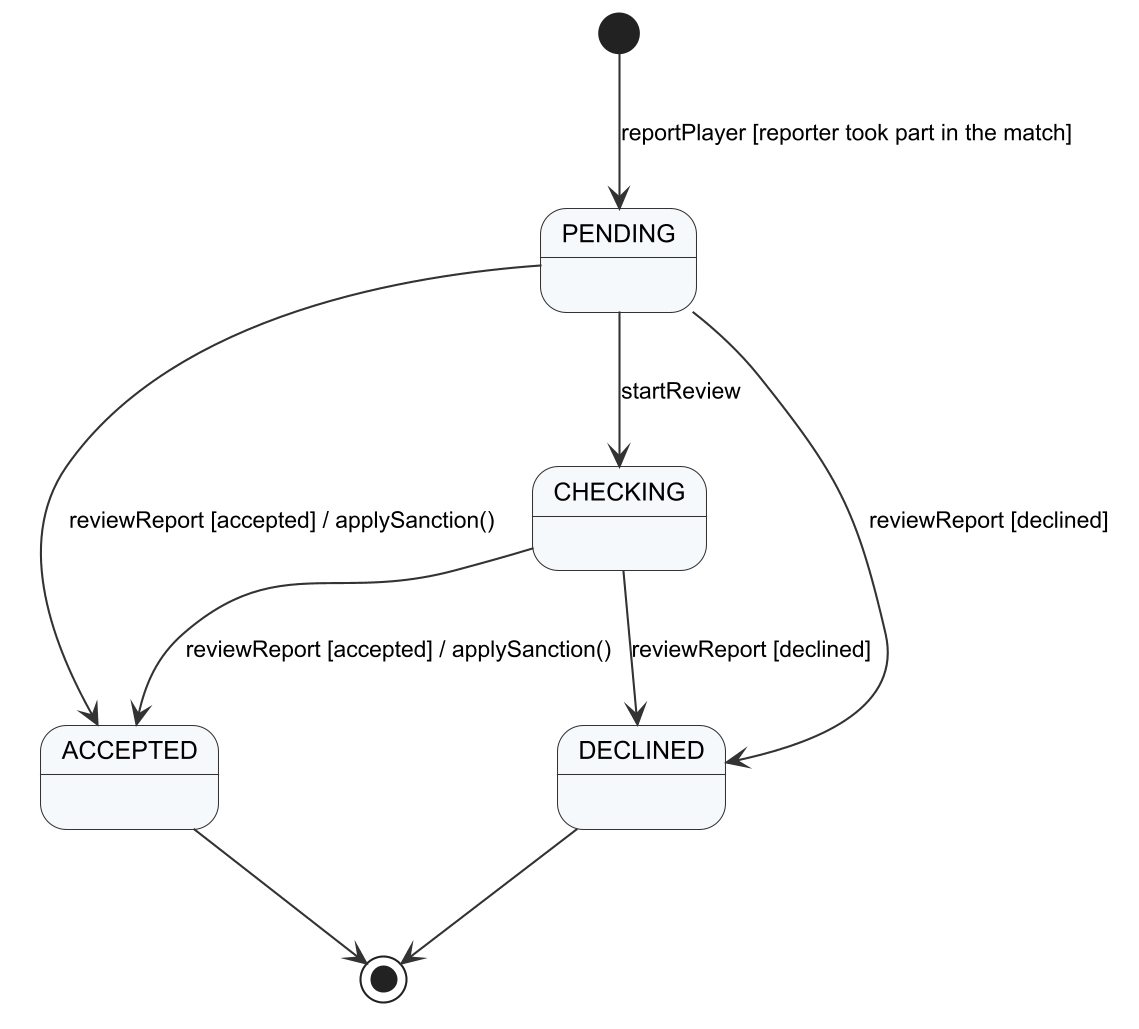

The diagram above was rendered by PlantUML. Its source (embedded in the PNG):
@startuml r4_sm_report
!include _style.iuml
[*] --> PENDING : reportPlayer [reporter took part in the match]
PENDING --> CHECKING : startReview
PENDING --> ACCEPTED : reviewReport [accepted] / applySanction()
PENDING --> DECLINED : reviewReport [declined]
CHECKING --> ACCEPTED : reviewReport [accepted] / applySanction()
CHECKING --> DECLINED : reviewReport [declined]
ACCEPTED --> [*]
DECLINED --> [*]
@enduml